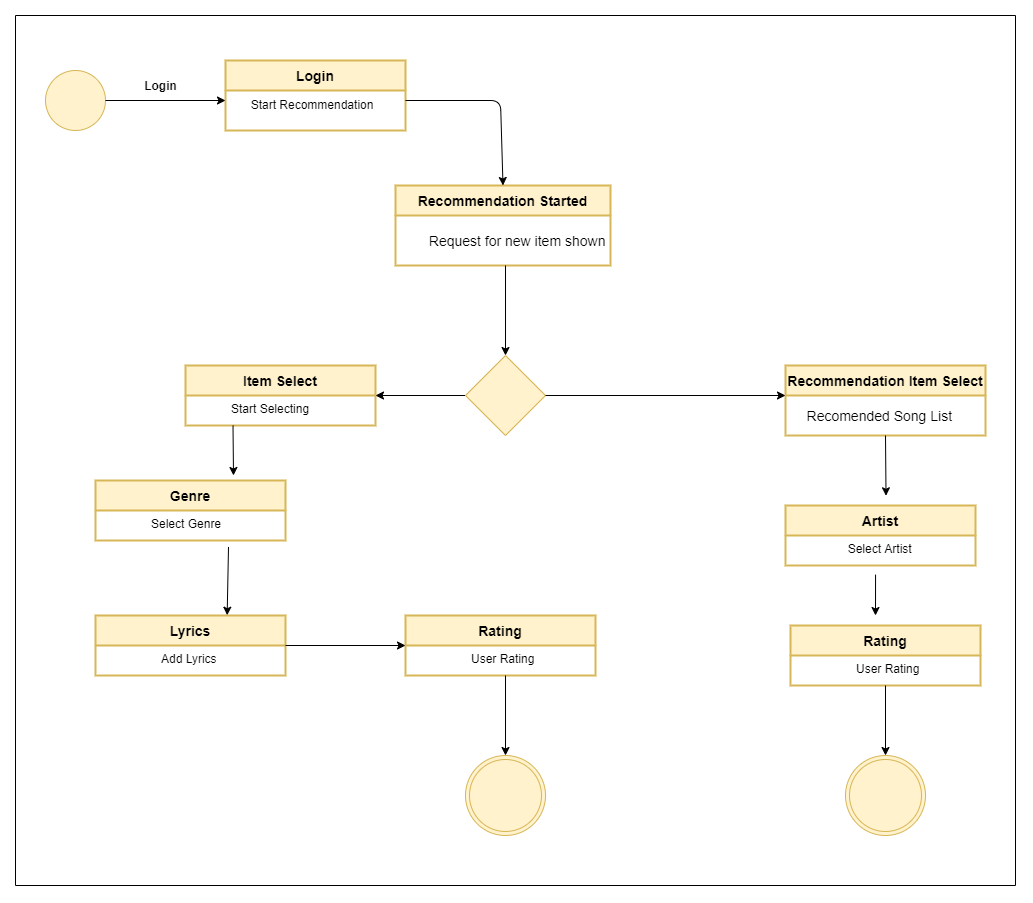

The diagram above was exported from draw.io. Its source (the exported page's mxGraphModel, read from the mxfile embedded in the PNG):
<mxGraphModel dx="2105" dy="948" grid="1" gridSize="10" guides="1" tooltips="1" connect="1" arrows="1" fold="1" page="1" pageScale="1" pageWidth="827" pageHeight="1169" math="0" shadow="0">
  <root>
    <mxCell id="0" />
    <mxCell id="1" parent="0" />
    <mxCell id="ghm9ZN_0Nfv4ULFhe87c-1" value="Recommendation Started" style="swimlane;childLayout=stackLayout;horizontal=1;startSize=30;horizontalStack=0;fontSize=14;fontStyle=1;strokeWidth=2;resizeParent=0;resizeLast=1;shadow=0;dashed=0;align=center;fillColor=#fff2cc;strokeColor=#d6b656;" parent="1" vertex="1">
      <mxGeometry x="20" y="290" width="215" height="80" as="geometry" />
    </mxCell>
    <mxCell id="ghm9ZN_0Nfv4ULFhe87c-23" value="&lt;font style=&quot;font-size: 14px&quot;&gt;&amp;nbsp; &amp;nbsp; &amp;nbsp; &amp;nbsp;Request for new item shown&lt;/font&gt;" style="text;html=1;align=center;verticalAlign=middle;resizable=0;points=[];autosize=1;strokeColor=none;fillColor=none;strokeWidth=5;" parent="ghm9ZN_0Nfv4ULFhe87c-1" vertex="1">
      <mxGeometry y="30" width="215" height="50" as="geometry" />
    </mxCell>
    <mxCell id="ghm9ZN_0Nfv4ULFhe87c-3" value="Recommendation Item Select" style="swimlane;childLayout=stackLayout;horizontal=1;startSize=30;horizontalStack=0;fontSize=14;fontStyle=1;strokeWidth=2;resizeParent=0;resizeLast=1;shadow=0;dashed=0;align=center;fillColor=#fff2cc;strokeColor=#d6b656;" parent="1" vertex="1">
      <mxGeometry x="410" y="470" width="200" height="70" as="geometry" />
    </mxCell>
    <mxCell id="ghm9ZN_0Nfv4ULFhe87c-5" value="Login" style="swimlane;childLayout=stackLayout;horizontal=1;startSize=30;horizontalStack=0;fontSize=14;fontStyle=1;strokeWidth=2;resizeParent=0;resizeLast=1;shadow=0;dashed=0;align=center;fillColor=#fff2cc;strokeColor=#d6b656;" parent="1" vertex="1">
      <mxGeometry x="-150" y="165" width="180" height="70" as="geometry" />
    </mxCell>
    <mxCell id="ghm9ZN_0Nfv4ULFhe87c-6" value="     Start Recommendation" style="align=left;strokeColor=none;fillColor=none;spacingLeft=6;fontSize=12;verticalAlign=top;resizable=0;rotatable=0;part=1;spacing=3;" parent="ghm9ZN_0Nfv4ULFhe87c-5" vertex="1">
      <mxGeometry y="30" width="180" height="40" as="geometry" />
    </mxCell>
    <mxCell id="ghm9ZN_0Nfv4ULFhe87c-7" value="Item Select" style="swimlane;childLayout=stackLayout;horizontal=1;startSize=30;horizontalStack=0;fontSize=14;fontStyle=1;strokeWidth=2;resizeParent=0;resizeLast=1;shadow=0;dashed=0;align=center;fillColor=#fff2cc;strokeColor=#d6b656;" parent="1" vertex="1">
      <mxGeometry x="-190" y="470" width="190" height="60" as="geometry" />
    </mxCell>
    <mxCell id="ghm9ZN_0Nfv4ULFhe87c-8" value="            Start Selecting" style="align=left;strokeColor=none;fillColor=none;spacingLeft=4;fontSize=12;verticalAlign=top;resizable=0;rotatable=0;part=1;" parent="ghm9ZN_0Nfv4ULFhe87c-7" vertex="1">
      <mxGeometry y="30" width="190" height="30" as="geometry" />
    </mxCell>
    <mxCell id="ghm9ZN_0Nfv4ULFhe87c-11" value="" style="ellipse;whiteSpace=wrap;html=1;aspect=fixed;fillColor=#fff2cc;strokeColor=#d6b656;" parent="1" vertex="1">
      <mxGeometry x="-330" y="175" width="60" height="60" as="geometry" />
    </mxCell>
    <mxCell id="ghm9ZN_0Nfv4ULFhe87c-12" value="" style="ellipse;shape=doubleEllipse;whiteSpace=wrap;html=1;aspect=fixed;fillColor=#fff2cc;strokeColor=#d6b656;" parent="1" vertex="1">
      <mxGeometry x="90" y="860" width="80" height="80" as="geometry" />
    </mxCell>
    <mxCell id="ghm9ZN_0Nfv4ULFhe87c-15" value="" style="endArrow=classic;html=1;entryX=0.5;entryY=0;entryDx=0;entryDy=0;" parent="1" target="ghm9ZN_0Nfv4ULFhe87c-1" edge="1">
      <mxGeometry width="50" height="50" relative="1" as="geometry">
        <mxPoint x="30" y="205" as="sourcePoint" />
        <mxPoint x="40" y="250" as="targetPoint" />
        <Array as="points">
          <mxPoint x="125" y="205" />
        </Array>
      </mxGeometry>
    </mxCell>
    <mxCell id="ghm9ZN_0Nfv4ULFhe87c-16" value="" style="endArrow=classic;html=1;entryX=0.5;entryY=0;entryDx=0;entryDy=0;" parent="1" target="O65gisxhKqDm8lzsBrcY-11" edge="1">
      <mxGeometry width="50" height="50" relative="1" as="geometry">
        <mxPoint x="130" y="370" as="sourcePoint" />
        <mxPoint x="480" y="140" as="targetPoint" />
      </mxGeometry>
    </mxCell>
    <mxCell id="O65gisxhKqDm8lzsBrcY-3" value="&lt;span style=&quot;font-size: 14px;&quot;&gt;&amp;nbsp; &amp;nbsp; &amp;nbsp; &amp;nbsp; &amp;nbsp; &amp;nbsp; &amp;nbsp; &amp;nbsp; &amp;nbsp; &amp;nbsp; &amp;nbsp; Recomended Song List&lt;/span&gt;" style="edgeLabel;html=1;align=center;verticalAlign=middle;resizable=0;points=[];labelBackgroundColor=none;fontSize=14;" parent="ghm9ZN_0Nfv4ULFhe87c-16" vertex="1" connectable="0">
      <mxGeometry x="0.7499" y="-3" relative="1" as="geometry">
        <mxPoint x="333" y="71" as="offset" />
      </mxGeometry>
    </mxCell>
    <mxCell id="ghm9ZN_0Nfv4ULFhe87c-17" value="" style="endArrow=classic;html=1;exitX=0;exitY=0.5;exitDx=0;exitDy=0;" parent="1" source="O65gisxhKqDm8lzsBrcY-11" edge="1">
      <mxGeometry width="50" height="50" relative="1" as="geometry">
        <mxPoint x="-220" y="770" as="sourcePoint" />
        <mxPoint y="500" as="targetPoint" />
      </mxGeometry>
    </mxCell>
    <mxCell id="ghm9ZN_0Nfv4ULFhe87c-21" value="&lt;b&gt;Login&lt;/b&gt;" style="text;html=1;align=center;verticalAlign=middle;resizable=0;points=[];autosize=1;strokeColor=none;fillColor=none;" parent="1" vertex="1">
      <mxGeometry x="-240" y="180" width="50" height="20" as="geometry" />
    </mxCell>
    <mxCell id="O65gisxhKqDm8lzsBrcY-5" value="Genre" style="swimlane;childLayout=stackLayout;horizontal=1;startSize=30;horizontalStack=0;fontSize=14;fontStyle=1;strokeWidth=2;resizeParent=0;resizeLast=1;shadow=0;dashed=0;align=center;fillColor=#fff2cc;strokeColor=#d6b656;" parent="1" vertex="1">
      <mxGeometry x="-280" y="585" width="190" height="60" as="geometry" />
    </mxCell>
    <mxCell id="O65gisxhKqDm8lzsBrcY-6" value="               Select Genre" style="align=left;strokeColor=none;fillColor=none;spacingLeft=4;fontSize=12;verticalAlign=top;resizable=0;rotatable=0;part=1;" parent="O65gisxhKqDm8lzsBrcY-5" vertex="1">
      <mxGeometry y="30" width="190" height="30" as="geometry" />
    </mxCell>
    <mxCell id="O65gisxhKqDm8lzsBrcY-7" value="Lyrics" style="swimlane;childLayout=stackLayout;horizontal=1;startSize=30;horizontalStack=0;fontSize=14;fontStyle=1;strokeWidth=2;resizeParent=0;resizeLast=1;shadow=0;dashed=0;align=center;fillColor=#fff2cc;strokeColor=#d6b656;" parent="1" vertex="1">
      <mxGeometry x="-280" y="720" width="190" height="60" as="geometry" />
    </mxCell>
    <mxCell id="O65gisxhKqDm8lzsBrcY-8" value="                  Add Lyrics" style="align=left;strokeColor=none;fillColor=none;spacingLeft=4;fontSize=12;verticalAlign=top;resizable=0;rotatable=0;part=1;" parent="O65gisxhKqDm8lzsBrcY-7" vertex="1">
      <mxGeometry y="30" width="190" height="30" as="geometry" />
    </mxCell>
    <mxCell id="O65gisxhKqDm8lzsBrcY-9" value="" style="endArrow=classic;html=1;fontSize=14;exitX=1;exitY=0.5;exitDx=0;exitDy=0;entryX=0;entryY=0.25;entryDx=0;entryDy=0;" parent="1" source="ghm9ZN_0Nfv4ULFhe87c-11" target="ghm9ZN_0Nfv4ULFhe87c-6" edge="1">
      <mxGeometry width="50" height="50" relative="1" as="geometry">
        <mxPoint x="310" y="300" as="sourcePoint" />
        <mxPoint x="360" y="250" as="targetPoint" />
      </mxGeometry>
    </mxCell>
    <mxCell id="O65gisxhKqDm8lzsBrcY-11" value="" style="rhombus;whiteSpace=wrap;html=1;labelBackgroundColor=none;fontSize=14;fillColor=#fff2cc;strokeColor=#d6b656;" parent="1" vertex="1">
      <mxGeometry x="90" y="460" width="80" height="80" as="geometry" />
    </mxCell>
    <mxCell id="O65gisxhKqDm8lzsBrcY-13" value="" style="endArrow=classic;html=1;fontSize=14;exitX=1;exitY=0.5;exitDx=0;exitDy=0;" parent="1" source="O65gisxhKqDm8lzsBrcY-11" edge="1">
      <mxGeometry width="50" height="50" relative="1" as="geometry">
        <mxPoint x="390" y="420" as="sourcePoint" />
        <mxPoint x="410" y="500" as="targetPoint" />
      </mxGeometry>
    </mxCell>
    <mxCell id="O65gisxhKqDm8lzsBrcY-14" value="Rating" style="swimlane;childLayout=stackLayout;horizontal=1;startSize=30;horizontalStack=0;fontSize=14;fontStyle=1;strokeWidth=2;resizeParent=0;resizeLast=1;shadow=0;dashed=0;align=center;fillColor=#fff2cc;strokeColor=#d6b656;" parent="1" vertex="1">
      <mxGeometry x="30" y="720" width="190" height="60" as="geometry" />
    </mxCell>
    <mxCell id="O65gisxhKqDm8lzsBrcY-15" value="                  User Rating" style="align=left;strokeColor=none;fillColor=none;spacingLeft=4;fontSize=12;verticalAlign=top;resizable=0;rotatable=0;part=1;" parent="O65gisxhKqDm8lzsBrcY-14" vertex="1">
      <mxGeometry y="30" width="190" height="30" as="geometry" />
    </mxCell>
    <mxCell id="O65gisxhKqDm8lzsBrcY-16" value="" style="ellipse;shape=doubleEllipse;whiteSpace=wrap;html=1;aspect=fixed;fillColor=#fff2cc;strokeColor=#d6b656;" parent="1" vertex="1">
      <mxGeometry x="470" y="860" width="80" height="80" as="geometry" />
    </mxCell>
    <mxCell id="O65gisxhKqDm8lzsBrcY-17" value="Artist" style="swimlane;childLayout=stackLayout;horizontal=1;startSize=30;horizontalStack=0;fontSize=14;fontStyle=1;strokeWidth=2;resizeParent=0;resizeLast=1;shadow=0;dashed=0;align=center;fillColor=#fff2cc;strokeColor=#d6b656;" parent="1" vertex="1">
      <mxGeometry x="410" y="610" width="190" height="60" as="geometry" />
    </mxCell>
    <mxCell id="O65gisxhKqDm8lzsBrcY-18" value="                 Select Artist" style="align=left;strokeColor=none;fillColor=none;spacingLeft=4;fontSize=12;verticalAlign=top;resizable=0;rotatable=0;part=1;" parent="O65gisxhKqDm8lzsBrcY-17" vertex="1">
      <mxGeometry y="30" width="190" height="30" as="geometry" />
    </mxCell>
    <mxCell id="O65gisxhKqDm8lzsBrcY-22" value="Rating" style="swimlane;childLayout=stackLayout;horizontal=1;startSize=30;horizontalStack=0;fontSize=14;fontStyle=1;strokeWidth=2;resizeParent=0;resizeLast=1;shadow=0;dashed=0;align=center;fillColor=#fff2cc;strokeColor=#d6b656;" parent="1" vertex="1">
      <mxGeometry x="415" y="730" width="190" height="60" as="geometry" />
    </mxCell>
    <mxCell id="O65gisxhKqDm8lzsBrcY-23" value="                  User Rating" style="align=left;strokeColor=none;fillColor=none;spacingLeft=4;fontSize=12;verticalAlign=top;resizable=0;rotatable=0;part=1;" parent="O65gisxhKqDm8lzsBrcY-22" vertex="1">
      <mxGeometry y="30" width="190" height="30" as="geometry" />
    </mxCell>
    <mxCell id="O65gisxhKqDm8lzsBrcY-24" value="" style="endArrow=classic;html=1;fontSize=14;exitX=0.25;exitY=1;exitDx=0;exitDy=0;" parent="1" source="ghm9ZN_0Nfv4ULFhe87c-8" edge="1">
      <mxGeometry width="50" height="50" relative="1" as="geometry">
        <mxPoint x="310" y="420" as="sourcePoint" />
        <mxPoint x="-142" y="580" as="targetPoint" />
      </mxGeometry>
    </mxCell>
    <mxCell id="O65gisxhKqDm8lzsBrcY-26" value="" style="endArrow=classic;html=1;fontSize=14;exitX=0.7;exitY=1.216;exitDx=0;exitDy=0;exitPerimeter=0;entryX=0.693;entryY=-0.005;entryDx=0;entryDy=0;entryPerimeter=0;" parent="1" source="O65gisxhKqDm8lzsBrcY-6" target="O65gisxhKqDm8lzsBrcY-7" edge="1">
      <mxGeometry width="50" height="50" relative="1" as="geometry">
        <mxPoint x="310" y="420" as="sourcePoint" />
        <mxPoint x="360" y="370" as="targetPoint" />
      </mxGeometry>
    </mxCell>
    <mxCell id="O65gisxhKqDm8lzsBrcY-27" value="" style="endArrow=classic;html=1;fontSize=14;exitX=1;exitY=0;exitDx=0;exitDy=0;" parent="1" source="O65gisxhKqDm8lzsBrcY-8" edge="1">
      <mxGeometry width="50" height="50" relative="1" as="geometry">
        <mxPoint x="310" y="770" as="sourcePoint" />
        <mxPoint x="30" y="750" as="targetPoint" />
      </mxGeometry>
    </mxCell>
    <mxCell id="O65gisxhKqDm8lzsBrcY-28" value="" style="endArrow=classic;html=1;fontSize=14;" parent="1" edge="1">
      <mxGeometry width="50" height="50" relative="1" as="geometry">
        <mxPoint x="130" y="780" as="sourcePoint" />
        <mxPoint x="130" y="860" as="targetPoint" />
      </mxGeometry>
    </mxCell>
    <mxCell id="O65gisxhKqDm8lzsBrcY-29" value="" style="endArrow=classic;html=1;fontSize=14;exitX=0.5;exitY=1;exitDx=0;exitDy=0;entryX=0.529;entryY=-0.162;entryDx=0;entryDy=0;entryPerimeter=0;" parent="1" source="ghm9ZN_0Nfv4ULFhe87c-3" target="O65gisxhKqDm8lzsBrcY-17" edge="1">
      <mxGeometry width="50" height="50" relative="1" as="geometry">
        <mxPoint x="310" y="540" as="sourcePoint" />
        <mxPoint x="360" y="490" as="targetPoint" />
      </mxGeometry>
    </mxCell>
    <mxCell id="O65gisxhKqDm8lzsBrcY-30" value="" style="endArrow=classic;html=1;fontSize=14;exitX=0.474;exitY=1.304;exitDx=0;exitDy=0;exitPerimeter=0;" parent="1" source="O65gisxhKqDm8lzsBrcY-18" edge="1">
      <mxGeometry width="50" height="50" relative="1" as="geometry">
        <mxPoint x="310" y="540" as="sourcePoint" />
        <mxPoint x="500" y="720" as="targetPoint" />
      </mxGeometry>
    </mxCell>
    <mxCell id="O65gisxhKqDm8lzsBrcY-31" value="" style="endArrow=classic;html=1;fontSize=14;exitX=0.5;exitY=1;exitDx=0;exitDy=0;entryX=0.5;entryY=0;entryDx=0;entryDy=0;" parent="1" source="O65gisxhKqDm8lzsBrcY-23" target="O65gisxhKqDm8lzsBrcY-16" edge="1">
      <mxGeometry width="50" height="50" relative="1" as="geometry">
        <mxPoint x="310" y="540" as="sourcePoint" />
        <mxPoint x="360" y="490" as="targetPoint" />
      </mxGeometry>
    </mxCell>
    <mxCell id="htQcQpk4KMeKRI2pMFEY-1" value="" style="endArrow=none;startArrow=none;html=1;endFill=0;startFill=0;fontStyle=1;" parent="1" edge="1">
      <mxGeometry width="50" height="50" relative="1" as="geometry">
        <mxPoint x="-360" y="990" as="sourcePoint" />
        <mxPoint x="-360" y="120" as="targetPoint" />
      </mxGeometry>
    </mxCell>
    <mxCell id="htQcQpk4KMeKRI2pMFEY-2" value="" style="endArrow=none;startArrow=none;html=1;endFill=0;startFill=0;fontStyle=1;" parent="1" edge="1">
      <mxGeometry width="50" height="50" relative="1" as="geometry">
        <mxPoint x="640" y="990" as="sourcePoint" />
        <mxPoint x="640" y="120" as="targetPoint" />
      </mxGeometry>
    </mxCell>
    <mxCell id="htQcQpk4KMeKRI2pMFEY-3" value="" style="endArrow=none;startArrow=none;html=1;endFill=0;startFill=0;fontStyle=1;" parent="1" edge="1">
      <mxGeometry width="50" height="50" relative="1" as="geometry">
        <mxPoint x="640" y="120" as="sourcePoint" />
        <mxPoint x="-360" y="120" as="targetPoint" />
      </mxGeometry>
    </mxCell>
    <mxCell id="htQcQpk4KMeKRI2pMFEY-4" value="" style="endArrow=none;startArrow=none;html=1;endFill=0;startFill=0;fontStyle=1;" parent="1" edge="1">
      <mxGeometry width="50" height="50" relative="1" as="geometry">
        <mxPoint x="640" y="990" as="sourcePoint" />
        <mxPoint x="-360" y="990" as="targetPoint" />
      </mxGeometry>
    </mxCell>
  </root>
</mxGraphModel>